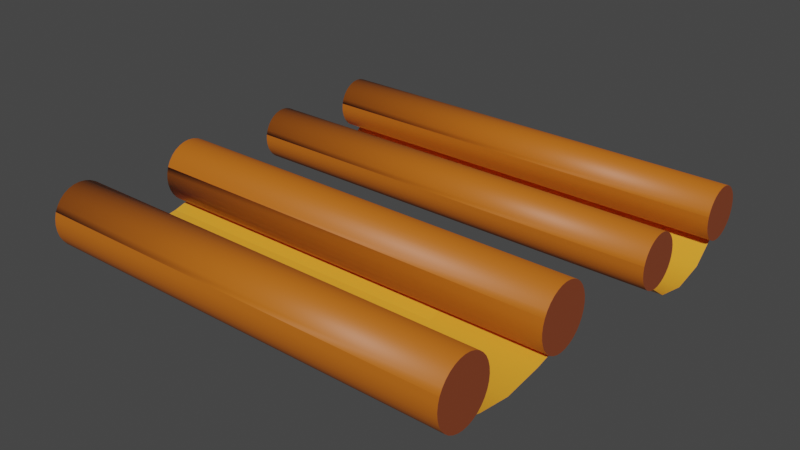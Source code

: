 # Source: Canela.blend  (saved by Blender 2.90.8; exported with 4.5.12 LTS)
import bpy
from mathutils import Matrix  # noqa: F401  (used for matrix-valued properties, if any)

bpy.ops.wm.read_factory_settings(use_empty=True)
scene = bpy.context.scene
scene.name = 'Scene'

# ---- collections
col_collection = bpy.data.collections.new('Collection'); scene.collection.children.link(col_collection)

# ---- materials (node trees are filled in below, after node groups)
mat_material_003 = bpy.data.materials.new('Material.003')
mat_material_003.use_transparent_shadow = False
mat_material_008 = bpy.data.materials.new('Material.008')
mat_material_008.use_transparent_shadow = False
mat_material_005 = bpy.data.materials.new('Material.005')
mat_material_005.use_transparent_shadow = False
mat_material_009 = bpy.data.materials.new('Material.009')
mat_material_009.use_transparent_shadow = False
mat_material_001 = bpy.data.materials.new('Material.001')
mat_material_001.use_transparent_shadow = False
mat_material_007 = bpy.data.materials.new('Material.007')
mat_material_007.use_transparent_shadow = False
mat_material_004 = bpy.data.materials.new('Material.004')
mat_material_004.use_transparent_shadow = False
mat_material_010 = bpy.data.materials.new('Material.010')
mat_material_010.use_transparent_shadow = False
mat_material_006 = bpy.data.materials.new('Material.006')
mat_material_006.use_transparent_shadow = False
mat_material_002 = bpy.data.materials.new('Material.002')
mat_material_002.use_transparent_shadow = False

# ---- material node trees
mat_material_003.use_nodes = True; mat_material_003.node_tree.nodes.clear()
_N = mat_material_003.node_tree.nodes; _L = mat_material_003.node_tree.links
n0 = _N.new('ShaderNodeBsdfPrincipled'); n0.name = 'Principled BSDF'; n0.location = (10, 300)
n0.distribution = 'GGX'
n0.subsurface_method = 'BURLEY'
n0.inputs[0].default_value = (0.5271, 0.1301, 0.007499, 1.0)
n0.inputs[3].default_value = 1.45
n0.inputs[27].default_value = (0.0, 0.0, 0.0, 1.0)
n0.inputs[28].default_value = 1.0
n1 = _N.new('ShaderNodeOutputMaterial'); n1.name = 'Material Output'; n1.location = (300, 300)
_L.new(n0.outputs[0], n1.inputs[0])
n1.is_active_output = True
mat_material_008.use_nodes = True; mat_material_008.node_tree.nodes.clear()
_N = mat_material_008.node_tree.nodes; _L = mat_material_008.node_tree.links
n0 = _N.new('ShaderNodeBsdfPrincipled'); n0.name = 'Principled BSDF'; n0.location = (10, 300)
n0.distribution = 'GGX'
n0.subsurface_method = 'BURLEY'
n0.inputs[0].default_value = (0.2542, 0.05613, 0.0185, 1.0)
n0.inputs[3].default_value = 1.45
n0.inputs[27].default_value = (0.0, 0.0, 0.0, 1.0)
n0.inputs[28].default_value = 1.0
n1 = _N.new('ShaderNodeOutputMaterial'); n1.name = 'Material Output'; n1.location = (300, 300)
_L.new(n0.outputs[0], n1.inputs[0])
n1.is_active_output = True
mat_material_005.use_nodes = True; mat_material_005.node_tree.nodes.clear()
_N = mat_material_005.node_tree.nodes; _L = mat_material_005.node_tree.links
n0 = _N.new('ShaderNodeBsdfPrincipled'); n0.name = 'Principled BSDF'; n0.location = (10, 300)
n0.distribution = 'GGX'
n0.subsurface_method = 'BURLEY'
n0.inputs[0].default_value = (0.5271, 0.1301, 0.007499, 1.0)
n0.inputs[3].default_value = 1.45
n0.inputs[27].default_value = (0.0, 0.0, 0.0, 1.0)
n0.inputs[28].default_value = 1.0
n1 = _N.new('ShaderNodeOutputMaterial'); n1.name = 'Material Output'; n1.location = (300, 300)
_L.new(n0.outputs[0], n1.inputs[0])
n1.is_active_output = True
mat_material_009.use_nodes = True; mat_material_009.node_tree.nodes.clear()
_N = mat_material_009.node_tree.nodes; _L = mat_material_009.node_tree.links
n0 = _N.new('ShaderNodeBsdfPrincipled'); n0.name = 'Principled BSDF'; n0.location = (10, 300)
n0.distribution = 'GGX'
n0.subsurface_method = 'BURLEY'
n0.inputs[0].default_value = (0.2542, 0.05613, 0.0185, 1.0)
n0.inputs[3].default_value = 1.45
n0.inputs[27].default_value = (0.0, 0.0, 0.0, 1.0)
n0.inputs[28].default_value = 1.0
n1 = _N.new('ShaderNodeOutputMaterial'); n1.name = 'Material Output'; n1.location = (300, 300)
_L.new(n0.outputs[0], n1.inputs[0])
n1.is_active_output = True
mat_material_001.use_nodes = True; mat_material_001.node_tree.nodes.clear()
_N = mat_material_001.node_tree.nodes; _L = mat_material_001.node_tree.links
n0 = _N.new('ShaderNodeBsdfPrincipled'); n0.name = 'Principled BSDF'; n0.location = (10, 300)
n0.distribution = 'GGX'
n0.subsurface_method = 'BURLEY'
n0.inputs[0].default_value = (0.5271, 0.1301, 0.007499, 1.0)
n0.inputs[3].default_value = 1.45
n0.inputs[27].default_value = (0.0, 0.0, 0.0, 1.0)
n0.inputs[28].default_value = 1.0
n1 = _N.new('ShaderNodeOutputMaterial'); n1.name = 'Material Output'; n1.location = (300, 300)
_L.new(n0.outputs[0], n1.inputs[0])
n1.is_active_output = True
mat_material_007.use_nodes = True; mat_material_007.node_tree.nodes.clear()
_N = mat_material_007.node_tree.nodes; _L = mat_material_007.node_tree.links
n0 = _N.new('ShaderNodeBsdfPrincipled'); n0.name = 'Principled BSDF'; n0.location = (10, 300)
n0.distribution = 'GGX'
n0.subsurface_method = 'BURLEY'
n0.inputs[0].default_value = (0.2542, 0.05613, 0.0185, 1.0)
n0.inputs[3].default_value = 1.45
n0.inputs[27].default_value = (0.0, 0.0, 0.0, 1.0)
n0.inputs[28].default_value = 1.0
n1 = _N.new('ShaderNodeOutputMaterial'); n1.name = 'Material Output'; n1.location = (300, 300)
_L.new(n0.outputs[0], n1.inputs[0])
n1.is_active_output = True
mat_material_004.use_nodes = True; mat_material_004.node_tree.nodes.clear()
_N = mat_material_004.node_tree.nodes; _L = mat_material_004.node_tree.links
n0 = _N.new('ShaderNodeBsdfPrincipled'); n0.name = 'Principled BSDF'; n0.location = (10, 300)
n0.distribution = 'GGX'
n0.subsurface_method = 'BURLEY'
n0.inputs[0].default_value = (0.5271, 0.1301, 0.007499, 1.0)
n0.inputs[3].default_value = 1.45
n0.inputs[27].default_value = (0.0, 0.0, 0.0, 1.0)
n0.inputs[28].default_value = 1.0
n1 = _N.new('ShaderNodeOutputMaterial'); n1.name = 'Material Output'; n1.location = (300, 300)
_L.new(n0.outputs[0], n1.inputs[0])
n1.is_active_output = True
mat_material_010.use_nodes = True; mat_material_010.node_tree.nodes.clear()
_N = mat_material_010.node_tree.nodes; _L = mat_material_010.node_tree.links
n0 = _N.new('ShaderNodeBsdfPrincipled'); n0.name = 'Principled BSDF'; n0.location = (10, 300)
n0.distribution = 'GGX'
n0.subsurface_method = 'BURLEY'
n0.inputs[0].default_value = (0.2542, 0.05613, 0.0185, 1.0)
n0.inputs[3].default_value = 1.45
n0.inputs[27].default_value = (0.0, 0.0, 0.0, 1.0)
n0.inputs[28].default_value = 1.0
n1 = _N.new('ShaderNodeOutputMaterial'); n1.name = 'Material Output'; n1.location = (300, 300)
_L.new(n0.outputs[0], n1.inputs[0])
n1.is_active_output = True
mat_material_006.use_nodes = True; mat_material_006.node_tree.nodes.clear()
_N = mat_material_006.node_tree.nodes; _L = mat_material_006.node_tree.links
n0 = _N.new('ShaderNodeBsdfPrincipled'); n0.name = 'Principled BSDF'; n0.location = (10, 300)
n0.distribution = 'GGX'
n0.subsurface_method = 'BURLEY'
n0.inputs[0].default_value = (0.8963, 0.3813, 0.02956, 1.0)
n0.inputs[3].default_value = 1.45
n0.inputs[27].default_value = (0.0, 0.0, 0.0, 1.0)
n0.inputs[28].default_value = 1.0
n1 = _N.new('ShaderNodeOutputMaterial'); n1.name = 'Material Output'; n1.location = (300, 300)
_L.new(n0.outputs[0], n1.inputs[0])
n1.is_active_output = True
mat_material_002.use_nodes = True; mat_material_002.node_tree.nodes.clear()
_N = mat_material_002.node_tree.nodes; _L = mat_material_002.node_tree.links
n0 = _N.new('ShaderNodeBsdfPrincipled'); n0.name = 'Principled BSDF'; n0.location = (10, 300)
n0.distribution = 'GGX'
n0.subsurface_method = 'BURLEY'
n0.inputs[0].default_value = (0.8963, 0.3813, 0.02956, 1.0)
n0.inputs[3].default_value = 1.45
n0.inputs[27].default_value = (0.0, 0.0, 0.0, 1.0)
n0.inputs[28].default_value = 1.0
n1 = _N.new('ShaderNodeOutputMaterial'); n1.name = 'Material Output'; n1.location = (300, 300)
_L.new(n0.outputs[0], n1.inputs[0])
n1.is_active_output = True

# ---- world
world_world = bpy.data.worlds.new('World'); scene.world = world_world
world_world.use_nodes = True; world_world.node_tree.nodes.clear()
_N = world_world.node_tree.nodes; _L = world_world.node_tree.links
n0 = _N.new('ShaderNodeOutputWorld'); n0.name = 'World Output'; n0.location = (300, 300)
n1 = _N.new('ShaderNodeBackground'); n1.name = 'Background'; n1.location = (10, 300)
n1.inputs[0].default_value = (0.05088, 0.05088, 0.05088, 1.0)
_L.new(n1.outputs[0], n0.inputs[0])
n0.is_active_output = True
world_world.color = (0.05088, 0.05088, 0.05088)
world_world.use_sun_shadow = False
world_world.sun_shadow_jitter_overblur = 0.0

# ---- meshes
me_cylinder_004 = bpy.data.meshes.new('Cylinder.004')
me_cylinder_004.from_pydata([(-0.9727, 0.4385, -0.0239), (1.305, 0.4385, -0.0239), (-0.9727, 0.4311, -0.04962), (1.305, 0.4311, -0.04962), (-0.9727, 0.4192, -0.07332), (1.305, 0.4192, -0.07332), (-0.9727, 0.4031, -0.0941), (1.305, 0.4031, -0.0941), (-0.9727, 0.3835, -0.1112), (1.305, 0.3835, -0.1112), (-0.9727, 0.3612, -0.1238), (1.305, 0.3612, -0.1238), (-0.9727, 0.3369, -0.1316), (1.305, 0.3369, -0.1316), (-0.9727, 0.3117, -0.1343), (1.305, 0.3117, -0.1343), (-0.9727, 0.2865, -0.1316), (1.305, 0.2865, -0.1316), (-0.9727, 0.2622, -0.1238), (1.305, 0.2622, -0.1238), (-0.9727, 0.2399, -0.1112), (1.305, 0.2399, -0.1112), (-0.9727, 0.2203, -0.0941), (1.305, 0.2203, -0.0941), (-0.9727, 0.2042, -0.07332), (1.305, 0.2042, -0.07332), (-0.9727, 0.1923, -0.04962), (1.305, 0.1923, -0.04962), (-0.9727, 0.1849, -0.0239), (1.305, 0.1849, -0.0239), (-0.9727, 0.1825, 0.002852), (1.305, 0.1825, 0.002852), (-0.9727, 0.1849, 0.0296), (1.305, 0.1849, 0.0296), (-0.9543, -0.2065, 0.01883), (-0.9543, -0.2095, -0.01299), (1.253, -0.2095, -0.01299), (-0.9543, -0.2183, -0.0436), (1.253, -0.2183, -0.0436), (-0.9543, -0.2326, -0.0718), (1.253, -0.2326, -0.0718), (-0.9543, -0.2518, -0.09652), (1.253, -0.2518, -0.09652), (-0.9543, -0.2753, -0.1168), (1.253, -0.2753, -0.1168), (-0.9543, -0.302, -0.1319), (1.253, -0.302, -0.1319), (-0.9543, -0.3311, -0.1412), (1.253, -0.3311, -0.1412), (-0.9543, -0.3612, -0.1443), (1.253, -0.3612, -0.1443), (-0.9543, -0.3914, -0.1412), (1.253, -0.3914, -0.1412), (-0.9543, -0.4205, -0.1319), (1.253, -0.4205, -0.1319), (-0.9543, -0.4472, -0.1168), (1.253, -0.4472, -0.1168), (-0.9543, -0.4707, -0.09652), (1.253, -0.4707, -0.09652), (-0.9543, -0.4899, -0.0718), (1.253, -0.4899, -0.0718), (-0.9543, -0.5042, -0.0436), (1.253, -0.5042, -0.0436), (-0.9543, -0.513, -0.01299), (1.253, -0.513, -0.01299), (-0.9543, -0.516, 0.01883), (1.253, -0.516, 0.01883), (-0.9543, -0.513, 0.05066), (1.253, -0.513, 0.05066), (-0.9543, -0.5042, 0.08126), (1.253, -0.5042, 0.08126), (-0.9543, -0.4899, 0.1095), (-0.9543, -0.4707, 0.1342), (-0.9543, -0.4472, 0.1545), (-0.9543, -0.4205, 0.1695), (-0.9543, -0.3914, 0.1788), (-0.9543, -0.3612, 0.182), (-0.9543, -0.3311, 0.1788), (-0.9543, -0.302, 0.1695), (-0.9543, -0.2753, 0.1545), (-0.9543, -0.2518, 0.1342), (-0.9543, -0.2326, 0.1095), (-0.9543, -0.2183, 0.08126), (-0.9543, -0.2095, 0.05065), (-0.9727, 1.046, 0.002852), (1.305, 1.046, 0.002852), (-0.9727, 1.044, -0.0239), (1.305, 1.044, -0.0239), (-0.9727, 1.037, -0.04962), (1.305, 1.037, -0.04962), (-0.9727, 1.025, -0.07332), (1.305, 1.025, -0.07332), (-0.9727, 1.008, -0.0941), (1.305, 1.008, -0.0941), (-0.9727, 0.9889, -0.1112), (1.305, 0.9889, -0.1112), (-0.9727, 0.9666, -0.1238), (1.305, 0.9666, -0.1238), (-0.9727, 0.9423, -0.1316), (1.305, 0.9423, -0.1316), (-0.9727, 0.9171, -0.1343), (1.305, 0.9171, -0.1343), (-0.9727, 0.8919, -0.1316), (1.305, 0.8919, -0.1316), (-0.9727, 0.8676, -0.1238), (1.305, 0.8676, -0.1238), (-0.9727, 0.8453, -0.1112), (1.305, 0.8453, -0.1112), (-0.9727, 0.8257, -0.0941), (1.305, 0.8257, -0.0941), (-0.9727, 0.8096, -0.07332), (1.305, 0.8096, -0.07332), (-0.9727, 0.7977, -0.04962), (1.305, 0.7977, -0.04962), (-0.9727, 0.7903, -0.0239), (1.305, 0.7903, -0.0239), (-0.9727, 0.7878, 0.002852), (1.305, 0.7878, 0.002852), (-0.9727, 0.7903, 0.0296), (1.305, 0.7903, 0.0296), (-0.9543, -0.8687, -0.0436), (1.253, -0.8687, -0.0436), (-0.9543, -0.883, -0.0718), (1.253, -0.883, -0.0718), (-0.9543, -0.9023, -0.09652), (1.253, -0.9023, -0.09652), (-0.9543, -0.9257, -0.1168), (1.253, -0.9257, -0.1168), (-0.9543, -0.9525, -0.1319), (1.253, -0.9525, -0.1319), (-0.9543, -0.9815, -0.1412), (1.253, -0.9815, -0.1412), (-0.9543, -1.012, -0.1443), (1.253, -1.012, -0.1443), (-0.9543, -1.042, -0.1412), (1.253, -1.042, -0.1412), (-0.9543, -1.071, -0.1319), (1.253, -1.071, -0.1319), (-0.9543, -1.098, -0.1168), (1.253, -1.098, -0.1168), (-0.9543, -1.121, -0.09652), (1.253, -1.121, -0.09652), (-0.9543, -1.14, -0.0718), (1.253, -1.14, -0.0718), (-0.9543, -1.155, -0.0436), (1.253, -1.155, -0.0436), (-0.9543, -1.163, -0.01299), (1.253, -1.163, -0.01299), (-0.9543, -1.166, 0.01883), (1.253, -1.166, 0.01883), (-0.9543, -1.163, 0.05066), (1.253, -1.163, 0.05066), (-0.9543, -1.155, 0.08126), (1.253, -1.155, 0.08126), (-0.9494, -0.2811, -0.102), (0.1417, -0.2811, -0.102), (-0.9571, -0.4838, -0.1638), (0.6873, -0.2811, -0.102), (-0.4038, -0.2811, -0.102), (0.1341, -0.4838, -0.1638), (0.6797, -0.4838, -0.1638), (-0.4115, -0.4838, -0.1638), (-0.9599, 0.9772, -0.101), (0.1294, 0.9772, -0.101), (-0.4194, 0.9772, -0.101), (0.6782, 0.9772, -0.101), (-0.9561, 0.8032, -0.2448), (0.1331, 0.8032, -0.2448), (-0.4157, 0.8032, -0.2448), (0.682, 0.8032, -0.2448), (-0.9727, 0.441, 0.002852), (1.305, 0.441, 0.002852), (-0.9727, 0.4385, -0.0239), (1.305, 0.4385, -0.0239), (-0.9727, 0.4311, -0.04962), (1.305, 0.4311, -0.04962), (-0.9727, 0.4192, -0.07332), (1.305, 0.4192, -0.07332), (-0.9727, 0.4031, -0.0941), (1.305, 0.4031, -0.0941), (-0.9727, 0.3835, -0.1112), (1.305, 0.3835, -0.1112), (-0.9727, 0.3612, -0.1238), (1.305, 0.3612, -0.1238), (-0.9727, 0.3369, -0.1316), (1.305, 0.3369, -0.1316), (-0.9727, 0.3117, -0.1343), (1.305, 0.3117, -0.1343), (-0.9727, 0.2865, -0.1316), (1.305, 0.2865, -0.1316), (-0.9727, 0.2622, -0.1238), (1.305, 0.2622, -0.1238), (-0.9727, 0.2399, -0.1112), (1.305, 0.2399, -0.1112), (-0.9727, 0.2203, -0.0941), (1.305, 0.2203, -0.0941), (-0.9727, 0.2042, -0.07332), (1.305, 0.2042, -0.07332), (-0.9727, 0.1923, -0.04962), (1.305, 0.1923, -0.04962), (-0.9727, 0.1849, -0.0239), (1.305, 0.1849, -0.0239), (-0.9727, 0.1825, 0.002852), (1.305, 0.1825, 0.002852), (-0.9727, 0.1849, 0.0296), (1.305, 0.1849, 0.0296), (-0.9727, 0.1923, 0.05532), (1.305, 0.1923, 0.05532), (-0.9727, 0.2042, 0.07903), (1.305, 0.2042, 0.07903), (-0.9727, 0.2203, 0.0998), (1.305, 0.2203, 0.0998), (-0.9727, 0.2399, 0.1169), (1.305, 0.2399, 0.1169), (-0.9727, 0.2622, 0.1295), (1.305, 0.2622, 0.1295), (-0.9727, 0.2865, 0.1373), (1.305, 0.2865, 0.1373), (-0.9727, 0.3117, 0.14), (1.305, 0.3117, 0.14), (-0.9727, 0.3369, 0.1373), (1.305, 0.3369, 0.1373), (-0.9727, 0.3612, 0.1295), (1.305, 0.3612, 0.1295), (-0.9727, 0.3835, 0.1169), (1.305, 0.3835, 0.1169), (-0.9727, 0.4031, 0.0998), (1.305, 0.4031, 0.0998), (-0.9727, 0.4192, 0.07903), (1.305, 0.4192, 0.07903), (-0.9727, 0.4311, 0.05532), (1.305, 0.4311, 0.05532), (-0.9727, 0.4385, 0.0296), (1.305, 0.4385, 0.0296), (-0.9543, -0.2065, 0.01883), (1.253, -0.2065, 0.01883), (-0.9543, -0.2095, -0.01299), (1.253, -0.2095, -0.01299), (1.253, -0.2183, -0.0436), (1.253, -0.2326, -0.0718), (1.253, -0.2518, -0.09652), (1.253, -0.2753, -0.1168), (1.253, -0.302, -0.1319), (1.253, -0.3311, -0.1412), (1.253, -0.3612, -0.1443), (1.253, -0.3914, -0.1412), (1.253, -0.4205, -0.1319), (1.253, -0.4472, -0.1168), (1.253, -0.4707, -0.09652), (1.253, -0.4899, -0.0718), (1.253, -0.5042, -0.0436), (1.253, -0.513, -0.01299), (1.253, -0.516, 0.01883), (1.253, -0.513, 0.05066), (-0.9543, -0.5042, 0.08126), (1.253, -0.5042, 0.08126), (-0.9543, -0.4899, 0.1095), (1.253, -0.4899, 0.1095), (-0.9543, -0.4707, 0.1342), (1.253, -0.4707, 0.1342), (-0.9543, -0.4472, 0.1545), (1.253, -0.4472, 0.1545), (-0.9543, -0.4205, 0.1695), (1.253, -0.4205, 0.1695), (-0.9543, -0.3914, 0.1788), (1.253, -0.3914, 0.1788), (-0.9543, -0.3612, 0.182), (1.253, -0.3612, 0.182), (-0.9543, -0.3311, 0.1788), (1.253, -0.3311, 0.1788), (-0.9543, -0.302, 0.1695), (1.253, -0.302, 0.1695), (-0.9543, -0.2753, 0.1545), (1.253, -0.2753, 0.1545), (-0.9543, -0.2518, 0.1342), (1.253, -0.2518, 0.1342), (-0.9543, -0.2326, 0.1095), (1.253, -0.2326, 0.1095), (-0.9543, -0.2183, 0.08126), (1.253, -0.2183, 0.08126), (-0.9543, -0.2095, 0.05065), (1.253, -0.2095, 0.05065), (-0.9727, 1.046, 0.002852), (1.305, 1.046, 0.002852), (-0.9727, 1.044, -0.0239), (1.305, 1.044, -0.0239), (-0.9727, 1.037, -0.04962), (1.305, 1.037, -0.04962), (-0.9727, 1.025, -0.07332), (1.305, 1.025, -0.07332), (-0.9727, 1.008, -0.0941), (1.305, 1.008, -0.0941), (-0.9727, 0.9889, -0.1112), (1.305, 0.9889, -0.1112), (-0.9727, 0.9666, -0.1238), (1.305, 0.9666, -0.1238), (-0.9727, 0.9423, -0.1316), (1.305, 0.9423, -0.1316), (-0.9727, 0.9171, -0.1343), (1.305, 0.9171, -0.1343), (-0.9727, 0.8919, -0.1316), (1.305, 0.8919, -0.1316), (-0.9727, 0.8676, -0.1238), (1.305, 0.8676, -0.1238), (-0.9727, 0.8453, -0.1112), (1.305, 0.8453, -0.1112), (-0.9727, 0.8257, -0.0941), (1.305, 0.8257, -0.0941), (-0.9727, 0.8096, -0.07332), (1.305, 0.8096, -0.07332), (-0.9727, 0.7977, -0.04962), (1.305, 0.7977, -0.04962), (-0.9727, 0.7903, -0.0239), (1.305, 0.7903, -0.0239), (-0.9727, 0.7878, 0.002852), (1.305, 0.7878, 0.002852), (-0.9727, 0.7903, 0.0296), (1.305, 0.7903, 0.0296), (-0.9727, 0.7977, 0.05532), (1.305, 0.7977, 0.05532), (-0.9727, 0.8096, 0.07903), (1.305, 0.8096, 0.07903), (-0.9727, 0.8257, 0.0998), (1.305, 0.8257, 0.0998), (-0.9727, 0.8453, 0.1169), (1.305, 0.8453, 0.1169), (-0.9727, 0.8676, 0.1295), (1.305, 0.8676, 0.1295), (-0.9727, 0.8919, 0.1373), (1.305, 0.8919, 0.1373), (-0.9727, 0.9171, 0.14), (1.305, 0.9171, 0.14), (-0.9727, 0.9423, 0.1373), (1.305, 0.9423, 0.1373), (-0.9727, 0.9666, 0.1295), (1.305, 0.9666, 0.1295), (-0.9727, 0.9889, 0.1169), (1.305, 0.9889, 0.1169), (-0.9727, 1.008, 0.0998), (1.305, 1.008, 0.0998), (-0.9727, 1.025, 0.07903), (1.305, 1.025, 0.07903), (-0.9727, 1.037, 0.05532), (1.305, 1.037, 0.05532), (-0.9727, 1.044, 0.0296), (1.305, 1.044, 0.0296), (-0.9543, -0.8569, 0.01883), (1.253, -0.8569, 0.01883), (-0.9543, -0.8599, -0.01299), (1.253, -0.8599, -0.01299), (-0.9543, -0.8687, -0.0436), (1.253, -0.8687, -0.0436), (-0.9543, -0.883, -0.0718), (1.253, -0.883, -0.0718), (-0.9543, -0.9023, -0.09652), (1.253, -0.9023, -0.09652), (-0.9543, -0.9257, -0.1168), (1.253, -0.9257, -0.1168), (-0.9543, -0.9525, -0.1319), (1.253, -0.9525, -0.1319), (-0.9543, -0.9815, -0.1412), (1.253, -0.9815, -0.1412), (-0.9543, -1.012, -0.1443), (1.253, -1.012, -0.1443), (-0.9543, -1.042, -0.1412), (1.253, -1.042, -0.1412), (-0.9543, -1.071, -0.1319), (1.253, -1.071, -0.1319), (-0.9543, -1.098, -0.1168), (1.253, -1.098, -0.1168), (-0.9543, -1.121, -0.09652), (1.253, -1.121, -0.09652), (-0.9543, -1.14, -0.0718), (1.253, -1.14, -0.0718), (-0.9543, -1.155, -0.0436), (1.253, -1.155, -0.0436), (-0.9543, -1.163, -0.01299), (1.253, -1.163, -0.01299), (-0.9543, -1.166, 0.01883), (1.253, -1.166, 0.01883), (-0.9543, -1.163, 0.05066), (1.253, -1.163, 0.05066), (-0.9543, -1.155, 0.08126), (1.253, -1.155, 0.08126), (-0.9543, -1.14, 0.1095), (1.253, -1.14, 0.1095), (-0.9543, -1.121, 0.1342), (1.253, -1.121, 0.1342), (-0.9543, -1.098, 0.1545), (1.253, -1.098, 0.1545), (-0.9543, -1.071, 0.1695), (1.253, -1.071, 0.1695), (-0.9543, -1.042, 0.1788), (1.253, -1.042, 0.1788), (-0.9543, -1.012, 0.182), (1.253, -1.012, 0.182), (-0.9543, -0.9815, 0.1788), (1.253, -0.9815, 0.1788), (-0.9543, -0.9525, 0.1695), (1.253, -0.9525, 0.1695), (-0.9543, -0.9257, 0.1545), (1.253, -0.9257, 0.1545), (-0.9543, -0.9023, 0.1342), (1.253, -0.9023, 0.1342), (-0.9543, -0.883, 0.1095), (1.253, -0.883, 0.1095), (-0.9543, -0.8687, 0.08126), (1.253, -0.8687, 0.08126), (-0.9543, -0.8599, 0.05065), (1.253, -0.8599, 0.05065), (1.233, -1.049, -0.102), (-0.9494, -1.049, -0.102), (1.233, -0.2811, -0.102), (1.221, -0.6814, -0.196), (0.1417, -1.049, -0.102), (-0.9611, -0.6814, -0.196), (0.1301, -0.6814, -0.196), (1.225, -0.868, -0.1638), (-0.4038, -1.049, -0.102), (-0.9571, -0.4838, -0.1638), (0.6873, -0.2811, -0.102), (1.225, -0.4838, -0.1638), (0.6873, -1.049, -0.102), (-0.9571, -0.868, -0.1638), (0.1341, -0.4838, -0.1638), (0.1341, -0.868, -0.1638), (0.6757, -0.6814, -0.196), (-0.4155, -0.6814, -0.196), (-0.4115, -0.868, -0.1638), (0.6797, -0.868, -0.1638), (0.6797, -0.4838, -0.1638), (-0.4115, -0.4838, -0.1638), (1.27, 0.9772, -0.101), (1.268, 0.2433, -0.08249), (-0.9623, 0.2433, -0.08249), (1.278, 0.628, -0.2785), (-0.9516, 0.628, -0.2785), (0.127, 0.2433, -0.08249), (0.1377, 0.628, -0.2785), (1.274, 0.8032, -0.2448), (-0.9532, 0.4589, -0.2444), (0.6758, 0.2433, -0.08249), (1.277, 0.4589, -0.2444), (0.6782, 0.9772, -0.101), (-0.9561, 0.8032, -0.2448), (-0.4218, 0.2433, -0.08249), (0.1361, 0.4589, -0.2444), (0.1331, 0.8032, -0.2448), (0.6865, 0.628, -0.2785), (-0.4112, 0.628, -0.2785), (-0.4157, 0.8032, -0.2448), (0.682, 0.8032, -0.2448), (0.6849, 0.4589, -0.2444), (-0.4128, 0.4589, -0.2444)], [], [(0, 1, 3, 2), (2, 3, 5, 4), (4, 5, 7, 6), (6, 7, 9, 8), (8, 9, 11, 10), (10, 11, 13, 12), (12, 13, 15, 14), (14, 15, 17, 16), (16, 17, 19, 18), (18, 19, 21, 20), (20, 21, 23, 22), (22, 23, 25, 24), (24, 25, 27, 26), (26, 27, 29, 28), (28, 29, 31, 30), (30, 31, 33, 32), (35, 36, 38, 37), (37, 38, 40, 39), (39, 40, 42, 41), (41, 42, 44, 43), (43, 44, 46, 45), (45, 46, 48, 47), (47, 48, 50, 49), (49, 50, 52, 51), (51, 52, 54, 53), (53, 54, 56, 55), (55, 56, 58, 57), (57, 58, 60, 59), (59, 60, 62, 61), (61, 62, 64, 63), (63, 64, 66, 65), (65, 66, 68, 67), (67, 68, 70, 69), (34, 35, 37, 39, 41, 43, 45, 47, 49, 51, 53, 55, 57, 59, 61, 63, 65, 67, 69, 71, 72, 73, 74, 75, 76, 77, 78, 79, 80, 81, 82, 83), (84, 85, 87, 86), (86, 87, 89, 88), (88, 89, 91, 90), (90, 91, 93, 92), (92, 93, 95, 94), (94, 95, 97, 96), (96, 97, 99, 98), (98, 99, 101, 100), (100, 101, 103, 102), (102, 103, 105, 104), (104, 105, 107, 106), (106, 107, 109, 108), (108, 109, 111, 110), (110, 111, 113, 112), (112, 113, 115, 114), (114, 115, 117, 116), (116, 117, 119, 118), (120, 121, 123, 122), (122, 123, 125, 124), (124, 125, 127, 126), (126, 127, 129, 128), (128, 129, 131, 130), (130, 131, 133, 132), (132, 133, 135, 134), (134, 135, 137, 136), (136, 137, 139, 138), (138, 139, 141, 140), (140, 141, 143, 142), (142, 143, 145, 144), (144, 145, 147, 146), (146, 147, 149, 148), (148, 149, 151, 150), (150, 151, 153, 152), (161, 156, 154, 158), (160, 159, 155, 157), (159, 161, 158, 155), (163, 164, 168, 167), (164, 162, 166, 168), (165, 163, 167, 169), (170, 171, 173, 172), (204, 205, 207, 206), (206, 207, 209, 208), (208, 209, 211, 210), (210, 211, 213, 212), (212, 213, 215, 214), (214, 215, 217, 216), (216, 217, 219, 218), (218, 219, 221, 220), (220, 221, 223, 222), (222, 223, 225, 224), (224, 225, 227, 226), (226, 227, 229, 228), (228, 229, 231, 230), (173, 171, 233, 231, 229, 227, 225, 223, 221, 219, 217, 215, 213, 211, 209, 207, 205, 203, 201, 199, 197, 195, 193, 191, 189, 187, 185, 183, 181, 179, 177, 175), (230, 231, 233, 232), (232, 233, 171, 170), (170, 172, 174, 176, 178, 180, 182, 184, 186, 188, 190, 192, 194, 196, 198, 200, 202, 204, 206, 208, 210, 212, 214, 216, 218, 220, 222, 224, 226, 228, 230, 232), (234, 235, 237, 236), (254, 255, 257, 256), (256, 257, 259, 258), (258, 259, 261, 260), (260, 261, 263, 262), (262, 263, 265, 264), (264, 265, 267, 266), (266, 267, 269, 268), (268, 269, 271, 270), (270, 271, 273, 272), (272, 273, 275, 274), (274, 275, 277, 276), (276, 277, 279, 278), (237, 235, 281, 279, 277, 275, 273, 271, 269, 267, 265, 263, 261, 259, 257, 255, 253, 252, 251, 250, 249, 248, 247, 246, 245, 244, 243, 242, 241, 240, 239, 238), (278, 279, 281, 280), (280, 281, 235, 234), (316, 317, 319, 318), (318, 319, 321, 320), (320, 321, 323, 322), (322, 323, 325, 324), (324, 325, 327, 326), (326, 327, 329, 328), (328, 329, 331, 330), (330, 331, 333, 332), (332, 333, 335, 334), (334, 335, 337, 336), (336, 337, 339, 338), (338, 339, 341, 340), (340, 341, 343, 342), (285, 283, 345, 343, 341, 339, 337, 335, 333, 331, 329, 327, 325, 323, 321, 319, 317, 315, 313, 311, 309, 307, 305, 303, 301, 299, 297, 295, 293, 291, 289, 287), (342, 343, 345, 344), (344, 345, 283, 282), (282, 284, 286, 288, 290, 292, 294, 296, 298, 300, 302, 304, 306, 308, 310, 312, 314, 316, 318, 320, 322, 324, 326, 328, 330, 332, 334, 336, 338, 340, 342, 344), (346, 347, 349, 348), (348, 349, 351, 350), (382, 383, 385, 384), (384, 385, 387, 386), (386, 387, 389, 388), (388, 389, 391, 390), (390, 391, 393, 392), (392, 393, 395, 394), (394, 395, 397, 396), (396, 397, 399, 398), (398, 399, 401, 400), (400, 401, 403, 402), (402, 403, 405, 404), (404, 405, 407, 406), (349, 347, 409, 407, 405, 403, 401, 399, 397, 395, 393, 391, 389, 387, 385, 383, 381, 379, 377, 375, 373, 371, 369, 367, 365, 363, 361, 359, 357, 355, 353, 351), (406, 407, 409, 408), (408, 409, 347, 346), (346, 348, 350, 352, 354, 356, 358, 360, 362, 364, 366, 368, 370, 372, 374, 376, 378, 380, 382, 384, 386, 388, 390, 392, 394, 396, 398, 400, 402, 404, 406, 408), (429, 425, 416, 426), (428, 423, 415, 427), (425, 428, 427, 416), (414, 418, 428, 425), (418, 411, 423, 428), (417, 429, 426, 413), (410, 422, 429, 417), (422, 414, 425, 429), (421, 430, 420, 412), (413, 426, 430, 421), (426, 416, 424, 430), (416, 427, 431, 424), (427, 415, 419, 431), (453, 440, 434, 445), (452, 446, 437, 441), (451, 447, 438, 448), (450, 444, 436, 449), (447, 450, 449, 438), (439, 451, 448, 435), (432, 443, 451, 439), (442, 452, 441, 433), (435, 448, 452, 442), (448, 438, 446, 452), (446, 453, 445, 437), (438, 449, 453, 446), (449, 436, 440, 453)])
me_cylinder_004.polygons.foreach_set('use_smooth', [1, 1, 1, 1, 1, 1, 1, 1, 1, 1, 1, 1, 1, 1, 1, 1, 1, 1, 1, 1, 1, 1, 1, 1, 1, 1, 1, 1, 1, 1, 1, 1, 1, 0, 1, 1, 1, 1, 1, 1, 1, 1, 1, 1, 1, 1, 1, 1, 1, 1, 1, 1, 1, 1, 1, 1, 1, 1, 1, 1, 1, 1, 1, 1, 1, 1, 1, 1, 1, 1, 1, 1, 1, 1, 1, 1, 1, 1, 1, 1, 1, 1, 1, 1, 1, 1, 1, 0, 1, 1, 0, 1, 1, 1, 1, 1, 1, 1, 1, 1, 1, 1, 1, 1, 0, 1, 1, 1, 1, 1, 1, 1, 1, 1, 1, 1, 1, 1, 1, 1, 0, 1, 1, 0, 1, 1, 1, 1, 1, 1, 1, 1, 1, 1, 1, 1, 1, 1, 0, 1, 1, 0, 1, 1, 1, 1, 1, 1, 1, 1, 1, 1, 1, 1, 1, 1, 1, 1, 1, 1, 1, 1, 1, 1, 1, 1, 1, 1])
me_cylinder_004.polygons.foreach_set('material_index', [0, 0, 0, 0, 0, 0, 0, 0, 0, 0, 0, 0, 0, 0, 0, 0, 2, 2, 2, 2, 2, 2, 2, 2, 2, 2, 2, 2, 2, 2, 2, 2, 2, 3, 4, 4, 4, 4, 4, 4, 4, 4, 4, 4, 4, 4, 4, 4, 4, 4, 4, 6, 6, 6, 6, 6, 6, 6, 6, 6, 6, 6, 6, 6, 6, 6, 6, 8, 8, 8, 9, 9, 9, 0, 0, 0, 0, 0, 0, 0, 0, 0, 0, 0, 0, 0, 0, 1, 0, 0, 1, 2, 2, 2, 2, 2, 2, 2, 2, 2, 2, 2, 2, 2, 3, 2, 2, 4, 4, 4, 4, 4, 4, 4, 4, 4, 4, 4, 4, 4, 5, 4, 4, 5, 6, 6, 6, 6, 6, 6, 6, 6, 6, 6, 6, 6, 6, 6, 7, 6, 6, 7, 8, 8, 8, 8, 8, 8, 8, 8, 8, 8, 8, 8, 8, 9, 9, 9, 9, 9, 9, 9, 9, 9, 9, 9, 9, 9])
_uv = me_cylinder_004.uv_layers.new(name='UVMap')
_uv.uv.foreach_set('vector', [0.9688, 0.5, 0.9688, 1.0, 0.9375, 1.0, 0.9375, 0.5, 0.9375, 0.5, 0.9375, 1.0, 0.9062, 1.0, 0.9062, 0.5, 0.9062, 0.5, 0.9062, 1.0, 0.875, 1.0, 0.875, 0.5, 0.875, 0.5, 0.875, 1.0, 0.8438, 1.0, 0.8438, 0.5, 0.8438, 0.5, 0.8438, 1.0, 0.8125, 1.0, 0.8125, 0.5, 0.8125, 0.5, 0.8125, 1.0, 0.7812, 1.0, 0.7812, 0.5, 0.7812, 0.5, 0.7812, 1.0, 0.75, 1.0, 0.75, 0.5, 0.75, 0.5, 0.75, 1.0, 0.7188, 1.0, 0.7188, 0.5, 0.7188, 0.5, 0.7188, 1.0, 0.6875, 1.0, 0.6875, 0.5, 0.6875, 0.5, 0.6875, 1.0, 0.6562, 1.0, 0.6562, 0.5, 0.6562, 0.5, 0.6562, 1.0, 0.625, 1.0, 0.625, 0.5, 0.625, 0.5, 0.625, 1.0, 0.5938, 1.0, 0.5938, 0.5, 0.5938, 0.5, 0.5938, 1.0, 0.5625, 1.0, 0.5625, 0.5, 0.5625, 0.5, 0.5625, 1.0, 0.5312, 1.0, 0.5312, 0.5, 0.5312, 0.5, 0.5312, 1.0, 0.5, 1.0, 0.5, 0.5, 0.5, 0.5, 0.5, 1.0, 0.4688, 1.0, 0.4688, 0.5, 0.9688, 0.5, 0.9688, 1.0, 0.9375, 1.0, 0.9375, 0.5, 0.9375, 0.5, 0.9375, 1.0, 0.9062, 1.0, 0.9062, 0.5, 0.9062, 0.5, 0.9062, 1.0, 0.875, 1.0, 0.875, 0.5, 0.875, 0.5, 0.875, 1.0, 0.8438, 1.0, 0.8438, 0.5, 0.8438, 0.5, 0.8438, 1.0, 0.8125, 1.0, 0.8125, 0.5, 0.8125, 0.5, 0.8125, 1.0, 0.7812, 1.0, 0.7812, 0.5, 0.7812, 0.5, 0.7812, 1.0, 0.75, 1.0, 0.75, 0.5, 0.75, 0.5, 0.75, 1.0, 0.7188, 1.0, 0.7188, 0.5, 0.7188, 0.5, 0.7188, 1.0, 0.6875, 1.0, 0.6875, 0.5, 0.6875, 0.5, 0.6875, 1.0, 0.6562, 1.0, 0.6562, 0.5, 0.6562, 0.5, 0.6562, 1.0, 0.625, 1.0, 0.625, 0.5, 0.625, 0.5, 0.625, 1.0, 0.5938, 1.0, 0.5938, 0.5, 0.5938, 0.5, 0.5938, 1.0, 0.5625, 1.0, 0.5625, 0.5, 0.5625, 0.5, 0.5625, 1.0, 0.5312, 1.0, 0.5312, 0.5, 0.5312, 0.5, 0.5312, 1.0, 0.5, 1.0, 0.5, 0.5, 0.5, 0.5, 0.5, 1.0, 0.4688, 1.0, 0.4688, 0.5, 0.4688, 0.5, 0.4688, 1.0, 0.4375, 1.0, 0.4375, 0.5, 0.75, 0.49, 0.7968, 0.4854, 0.8418, 0.4717, 0.8833, 0.4496, 0.9197, 0.4197, 0.9496, 0.3833, 0.9717, 0.3418, 0.9854, 0.2968, 0.99, 0.25, 0.9854, 0.2032, 0.9717, 0.1582, 0.9496, 0.1167, 0.9197, 0.08029, 0.8833, 0.05045, 0.8418, 0.02827, 0.7968, 0.01461, 0.75, 0.01, 0.7032, 0.01461, 0.6582, 0.02827, 0.6167, 0.05045, 0.5803, 0.08029, 0.5504, 0.1167, 0.5283, 0.1582, 0.5146, 0.2032, 0.51, 0.25, 0.5146, 0.2968, 0.5283, 0.3418, 0.5504, 0.3833, 0.5803, 0.4197, 0.6167, 0.4496, 0.6582, 0.4717, 0.7032, 0.4854, 1.0, 0.5, 1.0, 1.0, 0.9688, 1.0, 0.9688, 0.5, 0.9688, 0.5, 0.9688, 1.0, 0.9375, 1.0, 0.9375, 0.5, 0.9375, 0.5, 0.9375, 1.0, 0.9062, 1.0, 0.9062, 0.5, 0.9062, 0.5, 0.9062, 1.0, 0.875, 1.0, 0.875, 0.5, 0.875, 0.5, 0.875, 1.0, 0.8438, 1.0, 0.8438, 0.5, 0.8438, 0.5, 0.8438, 1.0, 0.8125, 1.0, 0.8125, 0.5, 0.8125, 0.5, 0.8125, 1.0, 0.7812, 1.0, 0.7812, 0.5, 0.7812, 0.5, 0.7812, 1.0, 0.75, 1.0, 0.75, 0.5, 0.75, 0.5, 0.75, 1.0, 0.7188, 1.0, 0.7188, 0.5, 0.7188, 0.5, 0.7188, 1.0, 0.6875, 1.0, 0.6875, 0.5, 0.6875, 0.5, 0.6875, 1.0, 0.6562, 1.0, 0.6562, 0.5, 0.6562, 0.5, 0.6562, 1.0, 0.625, 1.0, 0.625, 0.5, 0.625, 0.5, 0.625, 1.0, 0.5938, 1.0, 0.5938, 0.5, 0.5938, 0.5, 0.5938, 1.0, 0.5625, 1.0, 0.5625, 0.5, 0.5625, 0.5, 0.5625, 1.0, 0.5312, 1.0, 0.5312, 0.5, 0.5312, 0.5, 0.5312, 1.0, 0.5, 1.0, 0.5, 0.5, 0.5, 0.5, 0.5, 1.0, 0.4688, 1.0, 0.4688, 0.5, 0.9375, 0.5, 0.9375, 1.0, 0.9062, 1.0, 0.9062, 0.5, 0.9062, 0.5, 0.9062, 1.0, 0.875, 1.0, 0.875, 0.5, 0.875, 0.5, 0.875, 1.0, 0.8438, 1.0, 0.8438, 0.5, 0.8438, 0.5, 0.8438, 1.0, 0.8125, 1.0, 0.8125, 0.5, 0.8125, 0.5, 0.8125, 1.0, 0.7812, 1.0, 0.7812, 0.5, 0.7812, 0.5, 0.7812, 1.0, 0.75, 1.0, 0.75, 0.5, 0.75, 0.5, 0.75, 1.0, 0.7188, 1.0, 0.7188, 0.5, 0.7188, 0.5, 0.7188, 1.0, 0.6875, 1.0, 0.6875, 0.5, 0.6875, 0.5, 0.6875, 1.0, 0.6562, 1.0, 0.6562, 0.5, 0.6562, 0.5, 0.6562, 1.0, 0.625, 1.0, 0.625, 0.5, 0.625, 0.5, 0.625, 1.0, 0.5938, 1.0, 0.5938, 0.5, 0.5938, 0.5, 0.5938, 1.0, 0.5625, 1.0, 0.5625, 0.5, 0.5625, 0.5, 0.5625, 1.0, 0.5312, 1.0, 0.5312, 0.5, 0.5312, 0.5, 0.5312, 1.0, 0.5, 1.0, 0.5, 0.5, 0.5, 0.5, 0.5, 1.0, 0.4688, 1.0, 0.4688, 0.5, 0.4688, 0.5, 0.4688, 1.0, 0.4375, 1.0, 0.4375, 0.5, 0.75, 0.75, 1.0, 0.75, 1.0, 1.0, 0.75, 1.0, 0.25, 0.75, 0.5, 0.75, 0.5, 1.0, 0.25, 1.0, 0.5, 0.75, 0.75, 0.75, 0.75, 1.0, 0.5, 1.0, 0.5, 0.0, 0.75, 0.0, 0.75, 0.25, 0.5, 0.25, 0.75, 0.0, 1.0, 0.0, 1.0, 0.25, 0.75, 0.25, 0.25, 0.0, 0.5, 0.0, 0.5, 0.25, 0.25, 0.25, 1.0, 0.5, 1.0, 1.0, 0.9688, 1.0, 0.9688, 0.5, 0.4688, 0.5, 0.4688, 1.0, 0.4375, 1.0, 0.4375, 0.5, 0.4375, 0.5, 0.4375, 1.0, 0.4062, 1.0, 0.4062, 0.5, 0.4062, 0.5, 0.4062, 1.0, 0.375, 1.0, 0.375, 0.5, 0.375, 0.5, 0.375, 1.0, 0.3438, 1.0, 0.3438, 0.5, 0.3438, 0.5, 0.3438, 1.0, 0.3125, 1.0, 0.3125, 0.5, 0.3125, 0.5, 0.3125, 1.0, 0.2812, 1.0, 0.2812, 0.5, 0.2812, 0.5, 0.2812, 1.0, 0.25, 1.0, 0.25, 0.5, 0.25, 0.5, 0.25, 1.0, 0.2188, 1.0, 0.2188, 0.5, 0.2188, 0.5, 0.2188, 1.0, 0.1875, 1.0, 0.1875, 0.5, 0.1875, 0.5, 0.1875, 1.0, 0.1562, 1.0, 0.1562, 0.5, 0.1562, 0.5, 0.1562, 1.0, 0.125, 1.0, 0.125, 0.5, 0.125, 0.5, 0.125, 1.0, 0.09375, 1.0, 0.09375, 0.5, 0.09375, 0.5, 0.09375, 1.0, 0.0625, 1.0, 0.0625, 0.5, 0.2968, 0.4854, 0.25, 0.49, 0.2032, 0.4854, 0.1582, 0.4717, 0.1167, 0.4496, 0.08029, 0.4197, 0.05045, 0.3833, 0.02827, 0.3418, 0.01461, 0.2968, 0.01, 0.25, 0.01461, 0.2032, 0.02827, 0.1582, 0.05045, 0.1167, 0.08029, 0.08029, 0.1167, 0.05045, 0.1582, 0.02827, 0.2032, 0.01461, 0.25, 0.01, 0.2968, 0.01461, 0.3418, 0.02827, 0.3833, 0.05045, 0.4197, 0.08029, 0.4496, 0.1167, 0.4717, 0.1582, 0.4854, 0.2032, 0.49, 0.25, 0.4854, 0.2968, 0.4717, 0.3418, 0.4496, 0.3833, 0.4197, 0.4197, 0.3833, 0.4496, 0.3418, 0.4717, 0.0625, 0.5, 0.0625, 1.0, 0.03125, 1.0, 0.03125, 0.5, 0.03125, 0.5, 0.03125, 1.0, 0.0, 1.0, 0.0, 0.5, 0.75, 0.49, 0.7968, 0.4854, 0.8418, 0.4717, 0.8833, 0.4496, 0.9197, 0.4197, 0.9496, 0.3833, 0.9717, 0.3418, 0.9854, 0.2968, 0.99, 0.25, 0.9854, 0.2032, 0.9717, 0.1582, 0.9496, 0.1167, 0.9197, 0.08029, 0.8833, 0.05045, 0.8418, 0.02827, 0.7968, 0.01461, 0.75, 0.01, 0.7032, 0.01461, 0.6582, 0.02827, 0.6167, 0.05045, 0.5803, 0.08029, 0.5504, 0.1167, 0.5283, 0.1582, 0.5146, 0.2032, 0.51, 0.25, 0.5146, 0.2968, 0.5283, 0.3418, 0.5504, 0.3833, 0.5803, 0.4197, 0.6167, 0.4496, 0.6582, 0.4717, 0.7032, 0.4854, 1.0, 0.5, 1.0, 1.0, 0.9688, 1.0, 0.9688, 0.5, 0.4375, 0.5, 0.4375, 1.0, 0.4062, 1.0, 0.4062, 0.5, 0.4062, 0.5, 0.4062, 1.0, 0.375, 1.0, 0.375, 0.5, 0.375, 0.5, 0.375, 1.0, 0.3438, 1.0, 0.3438, 0.5, 0.3438, 0.5, 0.3438, 1.0, 0.3125, 1.0, 0.3125, 0.5, 0.3125, 0.5, 0.3125, 1.0, 0.2812, 1.0, 0.2812, 0.5, 0.2812, 0.5, 0.2812, 1.0, 0.25, 1.0, 0.25, 0.5, 0.25, 0.5, 0.25, 1.0, 0.2188, 1.0, 0.2188, 0.5, 0.2188, 0.5, 0.2188, 1.0, 0.1875, 1.0, 0.1875, 0.5, 0.1875, 0.5, 0.1875, 1.0, 0.1562, 1.0, 0.1562, 0.5, 0.1562, 0.5, 0.1562, 1.0, 0.125, 1.0, 0.125, 0.5, 0.125, 0.5, 0.125, 1.0, 0.09375, 1.0, 0.09375, 0.5, 0.09375, 0.5, 0.09375, 1.0, 0.0625, 1.0, 0.0625, 0.5, 0.2968, 0.4854, 0.25, 0.49, 0.2032, 0.4854, 0.1582, 0.4717, 0.1167, 0.4496, 0.08029, 0.4197, 0.05045, 0.3833, 0.02827, 0.3418, 0.01461, 0.2968, 0.01, 0.25, 0.01461, 0.2032, 0.02827, 0.1582, 0.05045, 0.1167, 0.08029, 0.08029, 0.1167, 0.05045, 0.1582, 0.02827, 0.2032, 0.01461, 0.25, 0.01, 0.2968, 0.01461, 0.3418, 0.02827, 0.3833, 0.05045, 0.4197, 0.08029, 0.4496, 0.1167, 0.4717, 0.1582, 0.4854, 0.2032, 0.49, 0.25, 0.4854, 0.2968, 0.4717, 0.3418, 0.4496, 0.3833, 0.4197, 0.4197, 0.3833, 0.4496, 0.3418, 0.4717, 0.0625, 0.5, 0.0625, 1.0, 0.03125, 1.0, 0.03125, 0.5, 0.03125, 0.5, 0.03125, 1.0, 0.0, 1.0, 0.0, 0.5, 0.4688, 0.5, 0.4688, 1.0, 0.4375, 1.0, 0.4375, 0.5, 0.4375, 0.5, 0.4375, 1.0, 0.4062, 1.0, 0.4062, 0.5, 0.4062, 0.5, 0.4062, 1.0, 0.375, 1.0, 0.375, 0.5, 0.375, 0.5, 0.375, 1.0, 0.3438, 1.0, 0.3438, 0.5, 0.3438, 0.5, 0.3438, 1.0, 0.3125, 1.0, 0.3125, 0.5, 0.3125, 0.5, 0.3125, 1.0, 0.2812, 1.0, 0.2812, 0.5, 0.2812, 0.5, 0.2812, 1.0, 0.25, 1.0, 0.25, 0.5, 0.25, 0.5, 0.25, 1.0, 0.2188, 1.0, 0.2188, 0.5, 0.2188, 0.5, 0.2188, 1.0, 0.1875, 1.0, 0.1875, 0.5, 0.1875, 0.5, 0.1875, 1.0, 0.1562, 1.0, 0.1562, 0.5, 0.1562, 0.5, 0.1562, 1.0, 0.125, 1.0, 0.125, 0.5, 0.125, 0.5, 0.125, 1.0, 0.09375, 1.0, 0.09375, 0.5, 0.09375, 0.5, 0.09375, 1.0, 0.0625, 1.0, 0.0625, 0.5, 0.2968, 0.4854, 0.25, 0.49, 0.2032, 0.4854, 0.1582, 0.4717, 0.1167, 0.4496, 0.08029, 0.4197, 0.05045, 0.3833, 0.02827, 0.3418, 0.01461, 0.2968, 0.01, 0.25, 0.01461, 0.2032, 0.02827, 0.1582, 0.05045, 0.1167, 0.08029, 0.08029, 0.1167, 0.05045, 0.1582, 0.02827, 0.2032, 0.01461, 0.25, 0.01, 0.2968, 0.01461, 0.3418, 0.02827, 0.3833, 0.05045, 0.4197, 0.08029, 0.4496, 0.1167, 0.4717, 0.1582, 0.4854, 0.2032, 0.49, 0.25, 0.4854, 0.2968, 0.4717, 0.3418, 0.4496, 0.3833, 0.4197, 0.4197, 0.3833, 0.4496, 0.3418, 0.4717, 0.0625, 0.5, 0.0625, 1.0, 0.03125, 1.0, 0.03125, 0.5, 0.03125, 0.5, 0.03125, 1.0, 0.0, 1.0, 0.0, 0.5, 0.75, 0.49, 0.7968, 0.4854, 0.8418, 0.4717, 0.8833, 0.4496, 0.9197, 0.4197, 0.9496, 0.3833, 0.9717, 0.3418, 0.9854, 0.2968, 0.99, 0.25, 0.9854, 0.2032, 0.9717, 0.1582, 0.9496, 0.1167, 0.9197, 0.08029, 0.8833, 0.05045, 0.8418, 0.02827, 0.7968, 0.01461, 0.75, 0.01, 0.7032, 0.01461, 0.6582, 0.02827, 0.6167, 0.05045, 0.5803, 0.08029, 0.5504, 0.1167, 0.5283, 0.1582, 0.5146, 0.2032, 0.51, 0.25, 0.5146, 0.2968, 0.5283, 0.3418, 0.5504, 0.3833, 0.5803, 0.4197, 0.6167, 0.4496, 0.6582, 0.4717, 0.7032, 0.4854, 1.0, 0.5, 1.0, 1.0, 0.9688, 1.0, 0.9688, 0.5, 0.9688, 0.5, 0.9688, 1.0, 0.9375, 1.0, 0.9375, 0.5, 0.4375, 0.5, 0.4375, 1.0, 0.4062, 1.0, 0.4062, 0.5, 0.4062, 0.5, 0.4062, 1.0, 0.375, 1.0, 0.375, 0.5, 0.375, 0.5, 0.375, 1.0, 0.3438, 1.0, 0.3438, 0.5, 0.3438, 0.5, 0.3438, 1.0, 0.3125, 1.0, 0.3125, 0.5, 0.3125, 0.5, 0.3125, 1.0, 0.2812, 1.0, 0.2812, 0.5, 0.2812, 0.5, 0.2812, 1.0, 0.25, 1.0, 0.25, 0.5, 0.25, 0.5, 0.25, 1.0, 0.2188, 1.0, 0.2188, 0.5, 0.2188, 0.5, 0.2188, 1.0, 0.1875, 1.0, 0.1875, 0.5, 0.1875, 0.5, 0.1875, 1.0, 0.1562, 1.0, 0.1562, 0.5, 0.1562, 0.5, 0.1562, 1.0, 0.125, 1.0, 0.125, 0.5, 0.125, 0.5, 0.125, 1.0, 0.09375, 1.0, 0.09375, 0.5, 0.09375, 0.5, 0.09375, 1.0, 0.0625, 1.0, 0.0625, 0.5, 0.2968, 0.4854, 0.25, 0.49, 0.2032, 0.4854, 0.1582, 0.4717, 0.1167, 0.4496, 0.08029, 0.4197, 0.05045, 0.3833, 0.02827, 0.3418, 0.01461, 0.2968, 0.01, 0.25, 0.01461, 0.2032, 0.02827, 0.1582, 0.05045, 0.1167, 0.08029, 0.08029, 0.1167, 0.05045, 0.1582, 0.02827, 0.2032, 0.01461, 0.25, 0.01, 0.2968, 0.01461, 0.3418, 0.02827, 0.3833, 0.05045, 0.4197, 0.08029, 0.4496, 0.1167, 0.4717, 0.1582, 0.4854, 0.2032, 0.49, 0.25, 0.4854, 0.2968, 0.4717, 0.3418, 0.4496, 0.3833, 0.4197, 0.4197, 0.3833, 0.4496, 0.3418, 0.4717, 0.0625, 0.5, 0.0625, 1.0, 0.03125, 1.0, 0.03125, 0.5, 0.03125, 0.5, 0.03125, 1.0, 0.0, 1.0, 0.0, 0.5, 0.75, 0.49, 0.7968, 0.4854, 0.8418, 0.4717, 0.8833, 0.4496, 0.9197, 0.4197, 0.9496, 0.3833, 0.9717, 0.3418, 0.9854, 0.2968, 0.99, 0.25, 0.9854, 0.2032, 0.9717, 0.1582, 0.9496, 0.1167, 0.9197, 0.08029, 0.8833, 0.05045, 0.8418, 0.02827, 0.7968, 0.01461, 0.75, 0.01, 0.7032, 0.01461, 0.6582, 0.02827, 0.6167, 0.05045, 0.5803, 0.08029, 0.5504, 0.1167, 0.5283, 0.1582, 0.5146, 0.2032, 0.51, 0.25, 0.5146, 0.2968, 0.5283, 0.3418, 0.5504, 0.3833, 0.5803, 0.4197, 0.6167, 0.4496, 0.6582, 0.4717, 0.7032, 0.4854, 0.25, 0.25, 0.5, 0.25, 0.5, 0.5, 0.25, 0.5, 0.75, 0.25, 1.0, 0.25, 1.0, 0.5, 0.75, 0.5, 0.5, 0.25, 0.75, 0.25, 0.75, 0.5, 0.5, 0.5, 0.5, 0.0, 0.75, 0.0, 0.75, 0.25, 0.5, 0.25, 0.75, 0.0, 1.0, 0.0, 1.0, 0.25, 0.75, 0.25, 0.0, 0.25, 0.25, 0.25, 0.25, 0.5, 0.0, 0.5, 0.0, 0.0, 0.25, 0.0, 0.25, 0.25, 0.0, 0.25, 0.25, 0.0, 0.5, 0.0, 0.5, 0.25, 0.25, 0.25, 0.0, 0.75, 0.25, 0.75, 0.25, 1.0, 0.0, 1.0, 0.0, 0.5, 0.25, 0.5, 0.25, 0.75, 0.0, 0.75, 0.25, 0.5, 0.5, 0.5, 0.5, 0.75, 0.25, 0.75, 0.5, 0.5, 0.75, 0.5, 0.75, 0.75, 0.5, 0.75, 0.75, 0.5, 1.0, 0.5, 1.0, 0.75, 0.75, 0.75, 0.75, 0.75, 1.0, 0.75, 1.0, 1.0, 0.75, 1.0, 0.25, 0.75, 0.5, 0.75, 0.5, 1.0, 0.25, 1.0, 0.25, 0.25, 0.5, 0.25, 0.5, 0.5, 0.25, 0.5, 0.75, 0.25, 1.0, 0.25, 1.0, 0.5, 0.75, 0.5, 0.5, 0.25, 0.75, 0.25, 0.75, 0.5, 0.5, 0.5, 0.0, 0.25, 0.25, 0.25, 0.25, 0.5, 0.0, 0.5, 0.0, 0.0, 0.25, 0.0, 0.25, 0.25, 0.0, 0.25, 0.0, 0.75, 0.25, 0.75, 0.25, 1.0, 0.0, 1.0, 0.0, 0.5, 0.25, 0.5, 0.25, 0.75, 0.0, 0.75, 0.25, 0.5, 0.5, 0.5, 0.5, 0.75, 0.25, 0.75, 0.5, 0.75, 0.75, 0.75, 0.75, 1.0, 0.5, 1.0, 0.5, 0.5, 0.75, 0.5, 0.75, 0.75, 0.5, 0.75, 0.75, 0.5, 1.0, 0.5, 1.0, 0.75, 0.75, 0.75])
me_cylinder_004.materials.append(mat_material_003)
me_cylinder_004.materials.append(mat_material_008)
me_cylinder_004.materials.append(mat_material_005)
me_cylinder_004.materials.append(mat_material_009)
me_cylinder_004.materials.append(mat_material_001)
me_cylinder_004.materials.append(mat_material_007)
me_cylinder_004.materials.append(mat_material_004)
me_cylinder_004.materials.append(mat_material_010)
me_cylinder_004.materials.append(mat_material_006)
me_cylinder_004.materials.append(mat_material_002)
me_cylinder_004.use_remesh_fix_poles = True
me_cylinder_004.use_remesh_preserve_attributes = False
me_cylinder_004.use_mirror_vertex_groups = False
me_cylinder_004.update()

# ---- objects
ob_cylinder_003 = bpy.data.objects.new('Cylinder.003', me_cylinder_004)

# ---- transforms, parenting, visibility, modifiers, constraints
ob_cylinder_003.location = (0.0, 0.0, 0.0)
ob_cylinder_003.lineart.crease_threshold = 0.0

# ---- collection membership
col_collection.objects.link(ob_cylinder_003)

# ---- scene / render settings (as saved in the file)
scene.frame_start = 1; scene.frame_end = 250; scene.frame_set(1)
scene.render.engine = 'BLENDER_EEVEE_NEXT'
scene.cycles.use_denoising = False
scene.cycles.samples = 128
scene.cycles.sampling_pattern = 'TABULATED_SOBOL'
scene.cycles.use_adaptive_sampling = False
scene.cycles.use_light_tree = False
scene.view_settings.view_transform = 'Filmic'
bpy.context.view_layer.update()

# ---- added for rendering (the .blend has no active camera and no usable light): camera, sun
cam_auto = bpy.data.cameras.new('AutoCamera')
cam_auto.lens = 50.0
cam_auto.sensor_width = 36.0
cam_auto.clip_end = 1000.0
ob_auto_camera = bpy.data.objects.new('AutoCamera', cam_auto)
scene.collection.objects.link(ob_auto_camera)
ob_auto_camera.location = (3.13447, -3.62235, 2.32659)
ob_auto_camera.rotation_euler = (1.09748, -7.21219e-08, 0.694738)
scene.camera = ob_auto_camera
light_auto_sun = bpy.data.lights.new('AutoSun', 'SUN')
light_auto_sun.energy = 3.0
light_auto_sun.angle = 0.0523599
ob_auto_sun = bpy.data.objects.new('AutoSun', light_auto_sun)
scene.collection.objects.link(ob_auto_sun)
ob_auto_sun.rotation_euler = (0.872665, 0.174533, 0.523599)
bpy.context.view_layer.update()

